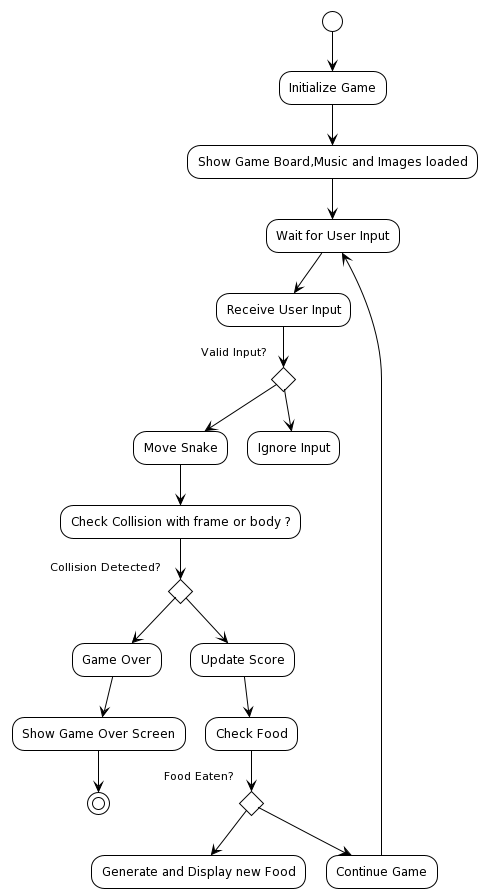

The diagram above was rendered by PlantUML. Its source (embedded in the PNG):
@startuml
!theme plain

(*) --> "Initialize Game"
   --> "Show Game Board,Music and Images loaded"
   -->"Wait for User Input"
   --> "Receive User Input"
  if "Valid Input?" then
    --> "Move Snake"
  else
    --> "Ignore Input"
  endif
  
"Move Snake" --> "Check Collision with frame or body ?"
 if "Collision Detected?" then
    --> "Game Over"
    --> "Show Game Over Screen"
    --> (*)
    
  else
    --> "Update Score"
  endif
  
"Update Score" --> "Check Food"
 if "Food Eaten?" then
    --> "Generate and Display new Food"
    
  else
    --> "Continue Game"
    --> "Wait for User Input"
    
  endif
@enduml